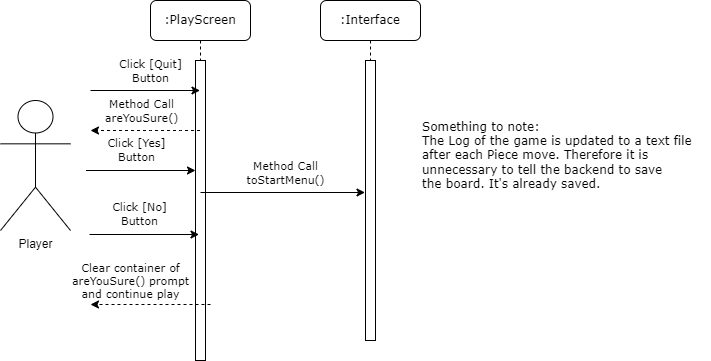

The diagram above was exported from draw.io. Its source (the exported page's mxGraphModel, read from the mxfile embedded in the PNG):
<mxGraphModel dx="2493" dy="804" grid="1" gridSize="10" guides="1" tooltips="1" connect="1" arrows="1" fold="1" page="1" pageScale="1" pageWidth="1100" pageHeight="850" background="none" math="0" shadow="0">
  <root>
    <mxCell id="0" />
    <mxCell id="1" parent="0" />
    <mxCell id="7baba1c4bc27f4b0-2" value=":Interface" style="shape=umlLifeline;perimeter=lifelinePerimeter;whiteSpace=wrap;html=1;container=1;collapsible=0;recursiveResize=0;outlineConnect=0;rounded=1;shadow=0;comic=0;labelBackgroundColor=none;strokeWidth=1;fontFamily=Verdana;fontSize=12;align=center;" parent="1" vertex="1">
      <mxGeometry x="270" y="80" width="100" height="340" as="geometry" />
    </mxCell>
    <mxCell id="7baba1c4bc27f4b0-10" value="" style="html=1;points=[];perimeter=orthogonalPerimeter;rounded=0;shadow=0;comic=0;labelBackgroundColor=none;strokeWidth=1;fontFamily=Verdana;fontSize=12;align=center;" parent="7baba1c4bc27f4b0-2" vertex="1">
      <mxGeometry x="45" y="60" width="10" height="280" as="geometry" />
    </mxCell>
    <mxCell id="7baba1c4bc27f4b0-8" value=":PlayScreen" style="shape=umlLifeline;perimeter=lifelinePerimeter;whiteSpace=wrap;html=1;container=1;collapsible=0;recursiveResize=0;outlineConnect=0;rounded=1;shadow=0;comic=0;labelBackgroundColor=none;strokeWidth=1;fontFamily=Verdana;fontSize=12;align=center;" parent="1" vertex="1">
      <mxGeometry x="100" y="80" width="100" height="360" as="geometry" />
    </mxCell>
    <mxCell id="7baba1c4bc27f4b0-9" value="" style="html=1;points=[];perimeter=orthogonalPerimeter;rounded=0;shadow=0;comic=0;labelBackgroundColor=none;strokeWidth=1;fontFamily=Verdana;fontSize=12;align=center;" parent="7baba1c4bc27f4b0-8" vertex="1">
      <mxGeometry x="45" y="60" width="10" height="300" as="geometry" />
    </mxCell>
    <mxCell id="FnyaEi8QPz0OdZcTH3LE-41" value="Method Call&lt;br&gt;areYouSure()" style="endArrow=classic;html=1;rounded=0;labelBackgroundColor=none;fontFamily=Verdana;dashed=1;" parent="7baba1c4bc27f4b0-8" source="7baba1c4bc27f4b0-8" edge="1">
      <mxGeometry x="0.0868" y="-20" width="50" height="50" relative="1" as="geometry">
        <mxPoint x="60" y="100" as="sourcePoint" />
        <mxPoint x="-60" y="130" as="targetPoint" />
        <Array as="points">
          <mxPoint x="30" y="130" />
          <mxPoint x="10" y="130" />
          <mxPoint y="130" />
          <mxPoint x="-20" y="130" />
        </Array>
        <mxPoint x="1" as="offset" />
      </mxGeometry>
    </mxCell>
    <mxCell id="FnyaEi8QPz0OdZcTH3LE-42" value="Click [Yes]&lt;br&gt;Button" style="endArrow=classic;html=1;rounded=0;labelBackgroundColor=none;fontFamily=Verdana;" parent="7baba1c4bc27f4b0-8" edge="1">
      <mxGeometry x="-0.0868" y="21" width="50" height="50" relative="1" as="geometry">
        <mxPoint x="-64.5" y="170" as="sourcePoint" />
        <mxPoint x="45" y="170" as="targetPoint" />
        <mxPoint as="offset" />
        <Array as="points" />
      </mxGeometry>
    </mxCell>
    <mxCell id="FnyaEi8QPz0OdZcTH3LE-1" value="Player" style="shape=umlActor;verticalLabelPosition=bottom;verticalAlign=top;html=1;outlineConnect=0;" parent="1" vertex="1">
      <mxGeometry x="-50" y="180" width="70" height="130" as="geometry" />
    </mxCell>
    <mxCell id="FnyaEi8QPz0OdZcTH3LE-40" value="Click [Quit]&lt;br&gt;Button" style="endArrow=classic;html=1;rounded=0;labelBackgroundColor=none;fontFamily=Verdana;" parent="1" target="7baba1c4bc27f4b0-8" edge="1">
      <mxGeometry x="0.0959" y="20" width="50" height="50" relative="1" as="geometry">
        <mxPoint x="40" y="170" as="sourcePoint" />
        <mxPoint x="430" y="280" as="targetPoint" />
        <mxPoint as="offset" />
      </mxGeometry>
    </mxCell>
    <mxCell id="FnyaEi8QPz0OdZcTH3LE-43" value="Click [No]&lt;br&gt;Button" style="endArrow=classic;html=1;rounded=0;labelBackgroundColor=none;fontFamily=Verdana;" parent="1" edge="1">
      <mxGeometry x="-0.0868" y="21" width="50" height="50" relative="1" as="geometry">
        <mxPoint x="39" y="314" as="sourcePoint" />
        <mxPoint x="148.5" y="314" as="targetPoint" />
        <mxPoint as="offset" />
      </mxGeometry>
    </mxCell>
    <mxCell id="FnyaEi8QPz0OdZcTH3LE-44" value="Method Call&lt;br&gt;toStartMenu()" style="endArrow=classic;html=1;rounded=0;labelBackgroundColor=none;fontFamily=Verdana;" parent="1" edge="1">
      <mxGeometry x="0.0334" y="20" width="50" height="50" relative="1" as="geometry">
        <mxPoint x="150" y="272" as="sourcePoint" />
        <mxPoint x="314.5" y="272" as="targetPoint" />
        <mxPoint as="offset" />
      </mxGeometry>
    </mxCell>
    <mxCell id="FnyaEi8QPz0OdZcTH3LE-45" value="Clear container of&lt;br&gt;areYouSure() prompt&lt;br&gt;and continue play" style="endArrow=classic;html=1;rounded=0;labelBackgroundColor=none;fontFamily=Verdana;dashed=1;" parent="1" edge="1">
      <mxGeometry x="0.3333" y="-24" width="50" height="50" relative="1" as="geometry">
        <mxPoint x="160" y="384" as="sourcePoint" />
        <mxPoint x="40" y="384" as="targetPoint" />
        <Array as="points">
          <mxPoint x="160" y="384" />
        </Array>
        <mxPoint as="offset" />
      </mxGeometry>
    </mxCell>
    <mxCell id="FnyaEi8QPz0OdZcTH3LE-46" value="Something to note:&lt;br&gt;The Log of the game is updated to a text file&lt;br&gt;&lt;div style=&quot;&quot;&gt;&lt;span style=&quot;background-color: initial;&quot;&gt;after each Piece move. Therefore it is&lt;/span&gt;&lt;/div&gt;&lt;div style=&quot;&quot;&gt;&lt;span style=&quot;background-color: initial;&quot;&gt;unnecessary to tell the backend to save&lt;/span&gt;&lt;/div&gt;&lt;div style=&quot;&quot;&gt;&lt;span style=&quot;background-color: initial;&quot;&gt;the board. It's already saved.&lt;/span&gt;&lt;/div&gt;" style="text;html=1;align=left;verticalAlign=middle;resizable=0;points=[];autosize=1;strokeColor=none;fillColor=none;fontFamily=Verdana;" parent="1" vertex="1">
      <mxGeometry x="370" y="190" width="290" height="90" as="geometry" />
    </mxCell>
  </root>
</mxGraphModel>